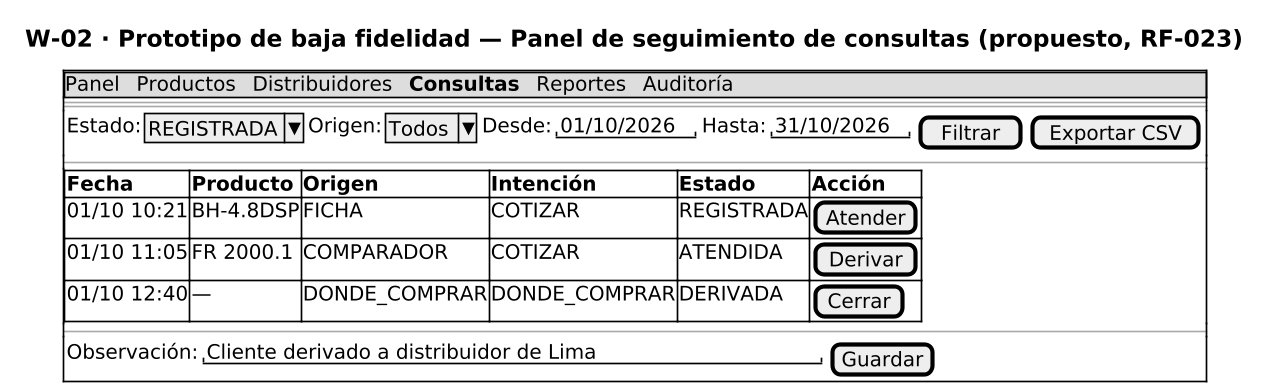

The diagram above was rendered by PlantUML. Its source (embedded in the PNG):
@startsalt W02_wireframe_consultas
skinparamlocked dpi 160
title W-02 · Prototipo de baja fidelidad — Panel de seguimiento de consultas (propuesto, RF-023)
{+
  {* Panel | Productos | Distribuidores | <b>Consultas | Reportes | Auditoría }
  ==
  { Estado: | ^REGISTRADA^ | Origen: | ^Todos^ | Desde: | "01/10/2026" | Hasta: | "31/10/2026" | [Filtrar] | [Exportar CSV] }
  --
  {#
    <b>Fecha | <b>Producto | <b>Origen | <b>Intención | <b>Estado | <b>Acción
    01/10 10:21 | BH-4.8DSP | FICHA | COTIZAR | REGISTRADA | [Atender]
    01/10 11:05 | FR 2000.1 | COMPARADOR | COTIZAR | ATENDIDA | [Derivar]
    01/10 12:40 | — | DONDE_COMPRAR | DONDE_COMPRAR | DERIVADA | [Cerrar]
  }
  --
  { Observación: | "Cliente derivado a distribuidor de Lima       " | [Guardar] }
}
@endsalt